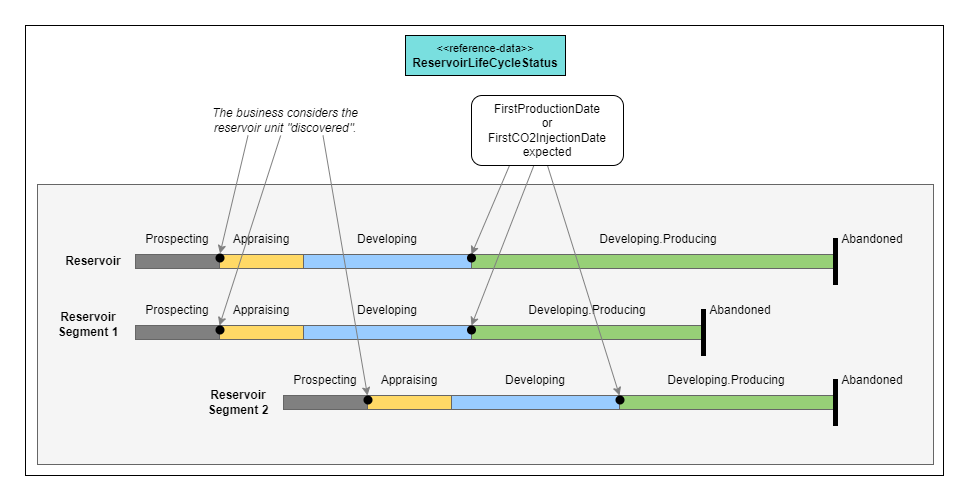

The diagram above was exported from draw.io. Its source (the exported page's mxGraphModel, read from the mxfile embedded in the PNG):
<mxGraphModel dx="1065" dy="608" grid="1" gridSize="10" guides="1" tooltips="1" connect="1" arrows="1" fold="1" page="1" pageScale="1" pageWidth="850" pageHeight="1100" math="0" shadow="0">
  <root>
    <mxCell id="0" />
    <mxCell id="1" parent="0" />
    <mxCell id="2" value="" style="rounded=0;whiteSpace=wrap;html=1;" vertex="1" parent="1">
      <mxGeometry x="32" y="10" width="918" height="450" as="geometry" />
    </mxCell>
    <mxCell id="3" value="" style="rounded=0;whiteSpace=wrap;html=1;fillColor=#f5f5f5;fontColor=#333333;strokeColor=#666666;" vertex="1" parent="1">
      <mxGeometry x="44" y="169" width="896" height="280" as="geometry" />
    </mxCell>
    <mxCell id="4" value="" style="rounded=0;whiteSpace=wrap;html=1;fillColor=#808080;fontColor=#333333;strokeColor=#666666;" vertex="1" parent="1">
      <mxGeometry x="142" y="239" width="84" height="14" as="geometry" />
    </mxCell>
    <mxCell id="5" value="" style="rounded=0;whiteSpace=wrap;html=1;fillColor=#FFD966;fontColor=#333333;strokeColor=#666666;" vertex="1" parent="1">
      <mxGeometry x="226" y="239" width="84" height="14" as="geometry" />
    </mxCell>
    <mxCell id="6" value="" style="rounded=0;whiteSpace=wrap;html=1;fillColor=#99CCFF;fontColor=#333333;strokeColor=#666666;" vertex="1" parent="1">
      <mxGeometry x="310" y="239" width="168" height="14" as="geometry" />
    </mxCell>
    <mxCell id="7" value="" style="rounded=0;whiteSpace=wrap;html=1;fillColor=#97D077;fontColor=#333333;strokeColor=#666666;" vertex="1" parent="1">
      <mxGeometry x="478" y="239" width="364" height="14" as="geometry" />
    </mxCell>
    <mxCell id="8" value="" style="rounded=0;whiteSpace=wrap;html=1;fillColor=#808080;fontColor=#333333;strokeColor=#666666;" vertex="1" parent="1">
      <mxGeometry x="142" y="310" width="84" height="14" as="geometry" />
    </mxCell>
    <mxCell id="9" value="" style="rounded=0;whiteSpace=wrap;html=1;fillColor=#FFD966;fontColor=#333333;strokeColor=#666666;" vertex="1" parent="1">
      <mxGeometry x="226" y="310" width="84" height="14" as="geometry" />
    </mxCell>
    <mxCell id="10" value="" style="rounded=0;whiteSpace=wrap;html=1;fillColor=#99CCFF;fontColor=#333333;strokeColor=#666666;" vertex="1" parent="1">
      <mxGeometry x="310" y="310" width="168" height="14" as="geometry" />
    </mxCell>
    <mxCell id="11" value="" style="rounded=0;whiteSpace=wrap;html=1;fillColor=#97D077;fontColor=#333333;strokeColor=#666666;" vertex="1" parent="1">
      <mxGeometry x="478" y="310" width="232" height="14" as="geometry" />
    </mxCell>
    <mxCell id="12" value="" style="rounded=0;whiteSpace=wrap;html=1;fillColor=#808080;fontColor=#333333;strokeColor=#666666;" vertex="1" parent="1">
      <mxGeometry x="290" y="380" width="84" height="14" as="geometry" />
    </mxCell>
    <mxCell id="13" value="" style="rounded=0;whiteSpace=wrap;html=1;fillColor=#FFD966;fontColor=#333333;strokeColor=#666666;" vertex="1" parent="1">
      <mxGeometry x="374" y="380" width="84" height="14" as="geometry" />
    </mxCell>
    <mxCell id="14" value="" style="rounded=0;whiteSpace=wrap;html=1;fillColor=#99CCFF;fontColor=#333333;strokeColor=#666666;" vertex="1" parent="1">
      <mxGeometry x="458" y="380" width="168" height="14" as="geometry" />
    </mxCell>
    <mxCell id="15" value="" style="rounded=0;whiteSpace=wrap;html=1;fillColor=#97D077;fontColor=#333333;strokeColor=#666666;" vertex="1" parent="1">
      <mxGeometry x="626" y="380" width="214" height="14" as="geometry" />
    </mxCell>
    <mxCell id="16" value="" style="endArrow=none;html=1;rounded=0;strokeWidth=5;" edge="1" parent="1">
      <mxGeometry width="50" height="50" relative="1" as="geometry">
        <mxPoint x="710" y="340.5" as="sourcePoint" />
        <mxPoint x="710" y="293.5" as="targetPoint" />
      </mxGeometry>
    </mxCell>
    <mxCell id="17" value="" style="endArrow=none;html=1;rounded=0;strokeWidth=5;" edge="1" parent="1">
      <mxGeometry width="50" height="50" relative="1" as="geometry">
        <mxPoint x="842" y="269.5" as="sourcePoint" />
        <mxPoint x="842" y="222.5" as="targetPoint" />
      </mxGeometry>
    </mxCell>
    <mxCell id="18" value="" style="endArrow=none;html=1;rounded=0;strokeWidth=5;" edge="1" parent="1">
      <mxGeometry width="50" height="50" relative="1" as="geometry">
        <mxPoint x="842" y="410.5" as="sourcePoint" />
        <mxPoint x="842" y="363.5" as="targetPoint" />
      </mxGeometry>
    </mxCell>
    <mxCell id="19" value="Reservoir" style="text;html=1;strokeColor=none;fillColor=none;align=center;verticalAlign=middle;whiteSpace=wrap;rounded=0;fontStyle=1" vertex="1" parent="1">
      <mxGeometry x="70" y="231" width="60" height="30" as="geometry" />
    </mxCell>
    <mxCell id="20" value="Reservoir&lt;br&gt;Segment 1" style="text;html=1;strokeColor=none;fillColor=none;align=center;verticalAlign=middle;whiteSpace=wrap;rounded=0;fontStyle=1" vertex="1" parent="1">
      <mxGeometry x="60" y="294" width="70" height="30" as="geometry" />
    </mxCell>
    <mxCell id="21" value="Reservoir&lt;br&gt;Segment 2" style="text;html=1;strokeColor=none;fillColor=none;align=center;verticalAlign=middle;whiteSpace=wrap;rounded=0;fontStyle=1" vertex="1" parent="1">
      <mxGeometry x="210" y="372" width="70" height="30" as="geometry" />
    </mxCell>
    <mxCell id="22" value="&lt;span style=&quot;font-weight: normal;&quot;&gt;Prospecting&lt;/span&gt;" style="text;html=1;strokeColor=none;fillColor=none;align=center;verticalAlign=middle;whiteSpace=wrap;rounded=0;fontStyle=1" vertex="1" parent="1">
      <mxGeometry x="149" y="209" width="70" height="30" as="geometry" />
    </mxCell>
    <mxCell id="23" value="&lt;span style=&quot;font-weight: normal;&quot;&gt;Appraising&lt;/span&gt;" style="text;html=1;strokeColor=none;fillColor=none;align=center;verticalAlign=middle;whiteSpace=wrap;rounded=0;fontStyle=1" vertex="1" parent="1">
      <mxGeometry x="233" y="209" width="70" height="30" as="geometry" />
    </mxCell>
    <mxCell id="24" value="&lt;span style=&quot;font-weight: normal;&quot;&gt;Developing&lt;/span&gt;" style="text;html=1;strokeColor=none;fillColor=none;align=center;verticalAlign=middle;whiteSpace=wrap;rounded=0;fontStyle=1" vertex="1" parent="1">
      <mxGeometry x="359" y="209" width="70" height="30" as="geometry" />
    </mxCell>
    <mxCell id="25" value="&lt;span style=&quot;font-weight: normal;&quot;&gt;Developing.Producing&lt;/span&gt;" style="text;html=1;strokeColor=none;fillColor=none;align=center;verticalAlign=middle;whiteSpace=wrap;rounded=0;fontStyle=1" vertex="1" parent="1">
      <mxGeometry x="630" y="209" width="70" height="30" as="geometry" />
    </mxCell>
    <mxCell id="26" value="&lt;span style=&quot;font-weight: normal;&quot;&gt;Developing.Producing&lt;/span&gt;" style="text;html=1;strokeColor=none;fillColor=none;align=center;verticalAlign=middle;whiteSpace=wrap;rounded=0;fontStyle=1" vertex="1" parent="1">
      <mxGeometry x="559" y="280" width="70" height="30" as="geometry" />
    </mxCell>
    <mxCell id="27" value="&lt;span style=&quot;font-weight: normal;&quot;&gt;Developing&lt;/span&gt;" style="text;html=1;strokeColor=none;fillColor=none;align=center;verticalAlign=middle;whiteSpace=wrap;rounded=0;fontStyle=1" vertex="1" parent="1">
      <mxGeometry x="359" y="280" width="70" height="30" as="geometry" />
    </mxCell>
    <mxCell id="28" value="&lt;span style=&quot;font-weight: normal;&quot;&gt;Appraising&lt;/span&gt;" style="text;html=1;strokeColor=none;fillColor=none;align=center;verticalAlign=middle;whiteSpace=wrap;rounded=0;fontStyle=1" vertex="1" parent="1">
      <mxGeometry x="233" y="280" width="70" height="30" as="geometry" />
    </mxCell>
    <mxCell id="29" value="&lt;span style=&quot;font-weight: normal;&quot;&gt;Prospecting&lt;/span&gt;" style="text;html=1;strokeColor=none;fillColor=none;align=center;verticalAlign=middle;whiteSpace=wrap;rounded=0;fontStyle=1" vertex="1" parent="1">
      <mxGeometry x="149" y="280" width="70" height="30" as="geometry" />
    </mxCell>
    <mxCell id="30" value="&lt;span style=&quot;font-weight: normal;&quot;&gt;Prospecting&lt;/span&gt;" style="text;html=1;strokeColor=none;fillColor=none;align=center;verticalAlign=middle;whiteSpace=wrap;rounded=0;fontStyle=1" vertex="1" parent="1">
      <mxGeometry x="297" y="350" width="70" height="30" as="geometry" />
    </mxCell>
    <mxCell id="31" value="&lt;span style=&quot;font-weight: normal;&quot;&gt;Appraising&lt;/span&gt;" style="text;html=1;strokeColor=none;fillColor=none;align=center;verticalAlign=middle;whiteSpace=wrap;rounded=0;fontStyle=1" vertex="1" parent="1">
      <mxGeometry x="381" y="350" width="70" height="30" as="geometry" />
    </mxCell>
    <mxCell id="32" value="&lt;span style=&quot;font-weight: normal;&quot;&gt;Developing&lt;/span&gt;" style="text;html=1;strokeColor=none;fillColor=none;align=center;verticalAlign=middle;whiteSpace=wrap;rounded=0;fontStyle=1" vertex="1" parent="1">
      <mxGeometry x="507" y="350" width="70" height="30" as="geometry" />
    </mxCell>
    <mxCell id="33" value="&lt;span style=&quot;font-weight: normal;&quot;&gt;Developing.Producing&lt;/span&gt;" style="text;html=1;strokeColor=none;fillColor=none;align=center;verticalAlign=middle;whiteSpace=wrap;rounded=0;fontStyle=1" vertex="1" parent="1">
      <mxGeometry x="698" y="350" width="70" height="30" as="geometry" />
    </mxCell>
    <mxCell id="34" style="orthogonalLoop=1;jettySize=auto;html=1;entryX=1;entryY=0;entryDx=0;entryDy=0;strokeWidth=1;exitX=0.25;exitY=1;exitDx=0;exitDy=0;strokeColor=#808080;" edge="1" source="37" target="6" parent="1">
      <mxGeometry relative="1" as="geometry" />
    </mxCell>
    <mxCell id="35" style="orthogonalLoop=1;jettySize=auto;html=1;entryX=0;entryY=0;entryDx=0;entryDy=0;strokeWidth=1;strokeColor=#808080;" edge="1" source="37" target="11" parent="1">
      <mxGeometry relative="1" as="geometry" />
    </mxCell>
    <mxCell id="36" style="orthogonalLoop=1;jettySize=auto;html=1;entryX=1;entryY=0;entryDx=0;entryDy=0;strokeWidth=1;exitX=0.5;exitY=1;exitDx=0;exitDy=0;elbow=vertical;strokeColor=#808080;" edge="1" source="37" target="14" parent="1">
      <mxGeometry relative="1" as="geometry" />
    </mxCell>
    <mxCell id="37" value="FirstProductionDate&lt;br&gt;or&lt;br&gt;FirstCO2InjectionDate&lt;br&gt;expected" style="rounded=1;whiteSpace=wrap;html=1;" vertex="1" parent="1">
      <mxGeometry x="478" y="80" width="152" height="70" as="geometry" />
    </mxCell>
    <mxCell id="38" value="" style="verticalLabelPosition=bottom;verticalAlign=top;html=1;shape=mxgraph.flowchart.on-page_reference;fillColor=#000000;strokeColor=none;" vertex="1" parent="1">
      <mxGeometry x="473.5" y="238" width="9" height="9" as="geometry" />
    </mxCell>
    <mxCell id="39" value="" style="verticalLabelPosition=bottom;verticalAlign=top;html=1;shape=mxgraph.flowchart.on-page_reference;fillColor=#000000;strokeColor=none;" vertex="1" parent="1">
      <mxGeometry x="473.5" y="310" width="9" height="9" as="geometry" />
    </mxCell>
    <mxCell id="40" value="" style="verticalLabelPosition=bottom;verticalAlign=top;html=1;shape=mxgraph.flowchart.on-page_reference;fillColor=#000000;strokeColor=none;" vertex="1" parent="1">
      <mxGeometry x="622" y="380" width="9" height="9" as="geometry" />
    </mxCell>
    <mxCell id="41" value="&lt;font style=&quot;font-size: 11px;&quot;&gt;&amp;lt;&amp;lt;reference-data&amp;gt;&amp;gt;&lt;/font&gt;&lt;br&gt;&lt;a id=&quot;user-content-reservoirlifecyclestatus100-usage&quot; class=&quot;anchor&quot; aria-hidden=&quot;true&quot; href=&quot;#reservoirlifecyclestatus100-usage&quot; style=&quot;text-align: start;&quot;&gt;&lt;/a&gt;&lt;b&gt;ReservoirLifeCycleStatus&lt;/b&gt;" style="rounded=0;whiteSpace=wrap;html=1;fillColor=#79DFDF;strokeColor=#000000;" vertex="1" parent="1">
      <mxGeometry x="412" y="20" width="160" height="40" as="geometry" />
    </mxCell>
    <mxCell id="42" value="&lt;span style=&quot;font-weight: normal;&quot;&gt;Abandoned&lt;/span&gt;" style="text;html=1;strokeColor=none;fillColor=none;align=center;verticalAlign=middle;whiteSpace=wrap;rounded=0;fontStyle=1" vertex="1" parent="1">
      <mxGeometry x="844" y="209" width="70" height="30" as="geometry" />
    </mxCell>
    <mxCell id="43" value="&lt;span style=&quot;font-weight: normal;&quot;&gt;Abandoned&lt;/span&gt;" style="text;html=1;strokeColor=none;fillColor=none;align=center;verticalAlign=middle;whiteSpace=wrap;rounded=0;fontStyle=1" vertex="1" parent="1">
      <mxGeometry x="712" y="280" width="70" height="30" as="geometry" />
    </mxCell>
    <mxCell id="44" value="&lt;span style=&quot;font-weight: normal;&quot;&gt;Abandoned&lt;/span&gt;" style="text;html=1;strokeColor=none;fillColor=none;align=center;verticalAlign=middle;whiteSpace=wrap;rounded=0;fontStyle=1" vertex="1" parent="1">
      <mxGeometry x="844" y="350" width="70" height="30" as="geometry" />
    </mxCell>
    <mxCell id="45" value="" style="verticalLabelPosition=bottom;verticalAlign=top;html=1;shape=mxgraph.flowchart.on-page_reference;fillColor=#000000;strokeColor=none;" vertex="1" parent="1">
      <mxGeometry x="222" y="238" width="9" height="9" as="geometry" />
    </mxCell>
    <mxCell id="46" style="edgeStyle=none;orthogonalLoop=1;jettySize=auto;html=1;exitX=0.25;exitY=1;exitDx=0;exitDy=0;entryX=0.5;entryY=0;entryDx=0;entryDy=0;entryPerimeter=0;strokeWidth=1;elbow=vertical;strokeColor=#808080;" edge="1" source="49" target="45" parent="1">
      <mxGeometry relative="1" as="geometry" />
    </mxCell>
    <mxCell id="47" style="edgeStyle=none;orthogonalLoop=1;jettySize=auto;html=1;entryX=0;entryY=0;entryDx=0;entryDy=0;strokeWidth=1;elbow=vertical;strokeColor=#808080;" edge="1" source="49" target="9" parent="1">
      <mxGeometry relative="1" as="geometry" />
    </mxCell>
    <mxCell id="48" style="edgeStyle=none;orthogonalLoop=1;jettySize=auto;html=1;entryX=1;entryY=0;entryDx=0;entryDy=0;strokeWidth=1;elbow=vertical;exitX=0.75;exitY=1;exitDx=0;exitDy=0;strokeColor=#808080;" edge="1" source="49" target="12" parent="1">
      <mxGeometry relative="1" as="geometry" />
    </mxCell>
    <mxCell id="49" value="&lt;span style=&quot;font-weight: normal;&quot;&gt;The business considers the reservoir unit &quot;discovered&quot;.&lt;/span&gt;" style="text;html=1;strokeColor=none;fillColor=none;align=center;verticalAlign=middle;whiteSpace=wrap;rounded=0;fontStyle=3" vertex="1" parent="1">
      <mxGeometry x="217" y="90" width="150" height="30" as="geometry" />
    </mxCell>
    <mxCell id="50" value="" style="verticalLabelPosition=bottom;verticalAlign=top;html=1;shape=mxgraph.flowchart.on-page_reference;fillColor=#000000;strokeColor=none;" vertex="1" parent="1">
      <mxGeometry x="222" y="310" width="9" height="9" as="geometry" />
    </mxCell>
    <mxCell id="51" value="" style="verticalLabelPosition=bottom;verticalAlign=top;html=1;shape=mxgraph.flowchart.on-page_reference;fillColor=#000000;strokeColor=none;" vertex="1" parent="1">
      <mxGeometry x="370" y="380" width="9" height="9" as="geometry" />
    </mxCell>
  </root>
</mxGraphModel>